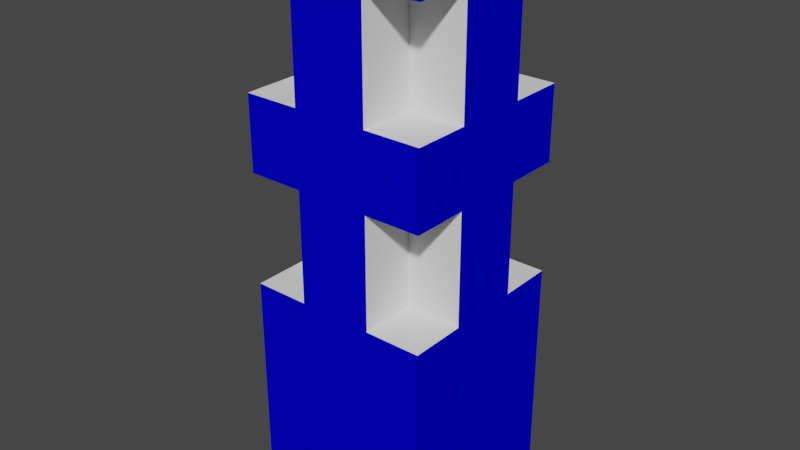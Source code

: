 # Source: untitled.blend  (saved by Blender 3.3.6; exported with 4.5.12 LTS)
import bpy
from mathutils import Matrix  # noqa: F401  (used for matrix-valued properties, if any)

bpy.ops.wm.read_factory_settings(use_empty=True)
scene = bpy.context.scene
scene.name = 'Scene'

# ---- collections
col_collection = bpy.data.collections.new('Collection'); scene.collection.children.link(col_collection)

# ---- materials (node trees are filled in below, after node groups)
mat_blue = bpy.data.materials.new('Blue')
mat_blue.use_transparent_shadow = False
mat_blue.diffuse_color = (0.0, 0.0, 0.6, 1.0)
mat_brown = bpy.data.materials.new('Brown')
mat_brown.use_transparent_shadow = False
mat_brown.diffuse_color = (0.1, 0.03, 0.0, 1.0)

# ---- material node trees

# ---- world
world_world = bpy.data.worlds.new('World'); scene.world = world_world
world_world.use_nodes = True; world_world.node_tree.nodes.clear()
_N = world_world.node_tree.nodes; _L = world_world.node_tree.links
n0 = _N.new('ShaderNodeOutputWorld'); n0.name = 'World Output'; n0.location = (300, 300)
n1 = _N.new('ShaderNodeBackground'); n1.name = 'Background'; n1.location = (10, 300)
n1.inputs[0].default_value = (0.05088, 0.05088, 0.05088, 1.0)
_L.new(n1.outputs[0], n0.inputs[0])
n0.is_active_output = True
world_world.color = (0.05088, 0.05088, 0.05088)
world_world.use_sun_shadow = False
world_world.sun_shadow_jitter_overblur = 0.0

# ---- meshes
me_cube = bpy.data.meshes.new('Cube')
me_cube.from_pydata([(-1.0, -1.0, -1.0), (-1.0, -1.0, 1.0), (-1.0, 1.0, -1.0), (-1.0, 1.0, 1.0), (1.0, -1.0, -1.0), (1.0, -1.0, 1.0), (1.0, 1.0, -1.0), (1.0, 1.0, 1.0)], [], [(0, 1, 3, 2), (2, 3, 7, 6), (6, 7, 5, 4), (4, 5, 1, 0), (2, 6, 4, 0), (7, 3, 1, 5)])
_uv = me_cube.uv_layers.new(name='UVMap')
_uv.uv.foreach_set('vector', [0.375, 0.0, 0.625, 0.0, 0.625, 0.25, 0.375, 0.25, 0.375, 0.25, 0.625, 0.25, 0.625, 0.5, 0.375, 0.5, 0.375, 0.5, 0.625, 0.5, 0.625, 0.75, 0.375, 0.75, 0.375, 0.75, 0.625, 0.75, 0.625, 1.0, 0.375, 1.0, 0.125, 0.5, 0.375, 0.5, 0.375, 0.75, 0.125, 0.75, 0.625, 0.5, 0.875, 0.5, 0.875, 0.75, 0.625, 0.75])
me_cube.materials.append(mat_blue)
me_cube.update()
me_cube_001 = bpy.data.meshes.new('Cube.001')
me_cube_001.from_pydata([(-1.0, -1.0, -1.0), (-1.0, -1.0, 1.0), (-1.0, 1.0, -1.0), (-1.0, 1.0, 1.0), (1.0, -1.0, -1.0), (1.0, -1.0, 1.0), (1.0, 1.0, -1.0), (1.0, 1.0, 1.0)], [], [(0, 1, 3, 2), (2, 3, 7, 6), (6, 7, 5, 4), (4, 5, 1, 0), (2, 6, 4, 0), (7, 3, 1, 5)])
_uv = me_cube_001.uv_layers.new(name='UVMap')
_uv.uv.foreach_set('vector', [0.375, 0.0, 0.625, 0.0, 0.625, 0.25, 0.375, 0.25, 0.375, 0.25, 0.625, 0.25, 0.625, 0.5, 0.375, 0.5, 0.375, 0.5, 0.625, 0.5, 0.625, 0.75, 0.375, 0.75, 0.375, 0.75, 0.625, 0.75, 0.625, 1.0, 0.375, 1.0, 0.125, 0.5, 0.375, 0.5, 0.375, 0.75, 0.125, 0.75, 0.625, 0.5, 0.875, 0.5, 0.875, 0.75, 0.625, 0.75])
me_cube_001.materials.append(mat_brown)
me_cube_001.update()
me_cube_003 = bpy.data.meshes.new('Cube.003')
me_cube_003.from_pydata([(-1.0, -1.0, -1.0), (0.4, 0.4, -0.6), (-1.0, -1.0, 1.0), (0.4, -0.4, -0.6), (0.4, -0.4, 0.6), (0.4, 0.4, 0.6), (-1.0, 1.0, -1.0), (-0.4, 0.4, -0.6), (-1.0, 1.0, 1.0), (-0.4, -0.4, -0.6), (-0.4, 0.4, 0.6), (-0.4, -0.4, 0.6), (1.0, -1.0, -1.0), (1.0, -1.0, 1.0), (1.0, 1.0, -1.0), (1.0, 1.0, 1.0), (0.4, 1.0, 0.6), (0.4, 1.0, -0.6), (1.0, 1.0, 0.6), (1.0, 1.0, -0.6), (1.0, 0.4, 0.6), (1.0, 0.4, -0.6), (-1.0, 0.4, 0.6), (-1.0, 0.4, -0.6), (-1.0, 1.0, 0.6), (-1.0, 1.0, -0.6), (-0.4, 1.0, 0.6), (-0.4, 1.0, -0.6), (-1.0, -0.4, 0.6), (-1.0, -0.4, -0.6), (-1.0, -1.0, -0.6), (-1.0, -1.0, 0.6), (-0.4, -1.0, 0.6), (-0.4, -1.0, -0.6), (1.0, -0.4, -0.6), (1.0, -0.4, 0.6), (1.0, -1.0, -0.6), (1.0, -1.0, 0.6), (0.4, -1.0, 0.6), (0.4, -1.0, -0.6)], [], [(23, 25, 6, 0, 30, 29, 28, 31, 2, 8, 24, 22), (26, 24, 8, 15, 18, 16, 17, 19, 14, 6, 25, 27), (36, 12, 14, 19, 21, 20, 18, 15, 13, 37, 35, 34), (37, 13, 2, 31, 32, 33, 30, 0, 12, 36, 39, 38), (6, 14, 12, 0), (15, 8, 2, 13), (16, 5, 1, 17), (1, 5, 20, 21), (19, 17, 1, 21), (5, 16, 18, 20), (27, 7, 10, 26), (10, 7, 23, 22), (25, 23, 7, 27), (26, 10, 22, 24), (9, 11, 28, 29), (11, 9, 33, 32), (33, 9, 29, 30), (28, 11, 32, 31), (3, 4, 38, 39), (35, 4, 3, 34), (3, 39, 36, 34), (4, 35, 37, 38)])
me_cube_003.polygons.foreach_set('material_index', [0, 0, 0, 0, 0, 0, 1, 1, 1, 1, 1, 1, 1, 1, 1, 1, 1, 1, 1, 1, 1, 1])
_uv = me_cube_003.uv_layers.new(name='UVMap')
_uv.uv.foreach_set('vector', [0.425, 0.175, 0.425, 0.25, 0.375, 0.25, 0.375, 0.0, 0.425, 0.0, 0.425, 0.075, 0.575, 0.075, 0.575, 0.0, 0.625, 0.0, 0.625, 0.25, 0.575, 0.25, 0.575, 0.175, 0.575, 0.325, 0.575, 0.25, 0.625, 0.25, 0.625, 0.5, 0.575, 0.5, 0.575, 0.425, 0.425, 0.425, 0.425, 0.5, 0.375, 0.5, 0.375, 0.25, 0.425, 0.25, 0.425, 0.325, 0.425, 0.75, 0.375, 0.75, 0.375, 0.5, 0.425, 0.5, 0.425, 0.575, 0.575, 0.575, 0.575, 0.5, 0.625, 0.5, 0.625, 0.75, 0.575, 0.75, 0.575, 0.675, 0.425, 0.675, 0.575, 0.75, 0.625, 0.75, 0.625, 1.0, 0.575, 1.0, 0.575, 0.925, 0.425, 0.925, 0.425, 1.0, 0.375, 1.0, 0.375, 0.75, 0.425, 0.75, 0.425, 0.825, 0.575, 0.825, 0.125, 0.5, 0.375, 0.5, 0.375, 0.75, 0.125, 0.75, 0.625, 0.5, 0.875, 0.5, 0.875, 0.75, 0.625, 0.75, 0.625, 0.125, 0.625, 0.0, 0.375, 0.0, 0.375, 0.125, 0.375, 1.0, 0.625, 1.0, 0.625, 0.875, 0.375, 0.875, 0.25, 0.625, 0.125, 0.625, 0.125, 0.75, 0.25, 0.75, 0.875, 0.75, 0.875, 0.625, 0.75, 0.625, 0.75, 0.75, 0.375, 0.625, 0.375, 0.75, 0.625, 0.75, 0.625, 0.625, 0.625, 0.75, 0.375, 0.75, 0.375, 0.875, 0.625, 0.875, 0.25, 0.625, 0.25, 0.75, 0.375, 0.75, 0.375, 0.625, 0.625, 0.625, 0.625, 0.75, 0.75, 0.75, 0.75, 0.625, 0.375, 0.5, 0.625, 0.5, 0.625, 0.375, 0.375, 0.375, 0.625, 0.5, 0.375, 0.5, 0.375, 0.625, 0.625, 0.625, 0.375, 0.625, 0.375, 0.5, 0.25, 0.5, 0.25, 0.625, 0.75, 0.5, 0.625, 0.5, 0.625, 0.625, 0.75, 0.625, 0.375, 0.25, 0.625, 0.25, 0.625, 0.125, 0.375, 0.125, 0.625, 0.375, 0.625, 0.25, 0.375, 0.25, 0.375, 0.375, 0.125, 0.5, 0.125, 0.625, 0.25, 0.625, 0.25, 0.5, 0.875, 0.5, 0.75, 0.5, 0.75, 0.625, 0.875, 0.625])
me_cube_003.materials.append(mat_blue)
me_cube_003.materials.append(None)
me_cube_003.update()
me_cube_005 = bpy.data.meshes.new('Cube.005')
me_cube_005.from_pydata([(-1.0, -1.0, -1.0), (0.4, 0.4, -0.6), (-1.0, -1.0, 1.0), (0.4, -0.4, -0.6), (0.4, -0.4, 0.6), (0.4, 0.4, 0.6), (-1.0, 1.0, -1.0), (-0.4, 0.4, -0.6), (-1.0, 1.0, 1.0), (-0.4, -0.4, -0.6), (-0.4, 0.4, 0.6), (-0.4, -0.4, 0.6), (1.0, -1.0, -1.0), (1.0, -1.0, 1.0), (1.0, 1.0, -1.0), (1.0, 1.0, 1.0), (0.4, 1.0, 0.6), (0.4, 1.0, -0.6), (1.0, 1.0, 0.6), (1.0, 1.0, -0.6), (1.0, 0.4, 0.6), (1.0, 0.4, -0.6), (-1.0, 0.4, 0.6), (-1.0, 0.4, -0.6), (-1.0, 1.0, 0.6), (-1.0, 1.0, -0.6), (-0.4, 1.0, 0.6), (-0.4, 1.0, -0.6), (-1.0, -0.4, 0.6), (-1.0, -0.4, -0.6), (-1.0, -1.0, -0.6), (-1.0, -1.0, 0.6), (-0.4, -1.0, 0.6), (-0.4, -1.0, -0.6), (1.0, -0.4, -0.6), (1.0, -0.4, 0.6), (1.0, -1.0, -0.6), (1.0, -1.0, 0.6), (0.4, -1.0, 0.6), (0.4, -1.0, -0.6)], [], [(23, 25, 6, 0, 30, 29, 28, 31, 2, 8, 24, 22), (26, 24, 8, 15, 18, 16, 17, 19, 14, 6, 25, 27), (36, 12, 14, 19, 21, 20, 18, 15, 13, 37, 35, 34), (37, 13, 2, 31, 32, 33, 30, 0, 12, 36, 39, 38), (6, 14, 12, 0), (15, 8, 2, 13), (16, 5, 1, 17), (1, 5, 20, 21), (19, 17, 1, 21), (5, 16, 18, 20), (27, 7, 10, 26), (10, 7, 23, 22), (25, 23, 7, 27), (26, 10, 22, 24), (9, 11, 28, 29), (11, 9, 33, 32), (33, 9, 29, 30), (28, 11, 32, 31), (3, 4, 38, 39), (35, 4, 3, 34), (3, 39, 36, 34), (4, 35, 37, 38)])
me_cube_005.polygons.foreach_set('material_index', [0, 0, 0, 0, 0, 0, 1, 1, 1, 1, 1, 1, 1, 1, 1, 1, 1, 1, 1, 1, 1, 1])
_uv = me_cube_005.uv_layers.new(name='UVMap')
_uv.uv.foreach_set('vector', [0.425, 0.175, 0.425, 0.25, 0.375, 0.25, 0.375, 0.0, 0.425, 0.0, 0.425, 0.075, 0.575, 0.075, 0.575, 0.0, 0.625, 0.0, 0.625, 0.25, 0.575, 0.25, 0.575, 0.175, 0.575, 0.325, 0.575, 0.25, 0.625, 0.25, 0.625, 0.5, 0.575, 0.5, 0.575, 0.425, 0.425, 0.425, 0.425, 0.5, 0.375, 0.5, 0.375, 0.25, 0.425, 0.25, 0.425, 0.325, 0.425, 0.75, 0.375, 0.75, 0.375, 0.5, 0.425, 0.5, 0.425, 0.575, 0.575, 0.575, 0.575, 0.5, 0.625, 0.5, 0.625, 0.75, 0.575, 0.75, 0.575, 0.675, 0.425, 0.675, 0.575, 0.75, 0.625, 0.75, 0.625, 1.0, 0.575, 1.0, 0.575, 0.925, 0.425, 0.925, 0.425, 1.0, 0.375, 1.0, 0.375, 0.75, 0.425, 0.75, 0.425, 0.825, 0.575, 0.825, 0.125, 0.5, 0.375, 0.5, 0.375, 0.75, 0.125, 0.75, 0.625, 0.5, 0.875, 0.5, 0.875, 0.75, 0.625, 0.75, 0.625, 0.125, 0.625, 0.0, 0.375, 0.0, 0.375, 0.125, 0.375, 1.0, 0.625, 1.0, 0.625, 0.875, 0.375, 0.875, 0.25, 0.625, 0.125, 0.625, 0.125, 0.75, 0.25, 0.75, 0.875, 0.75, 0.875, 0.625, 0.75, 0.625, 0.75, 0.75, 0.375, 0.625, 0.375, 0.75, 0.625, 0.75, 0.625, 0.625, 0.625, 0.75, 0.375, 0.75, 0.375, 0.875, 0.625, 0.875, 0.25, 0.625, 0.25, 0.75, 0.375, 0.75, 0.375, 0.625, 0.625, 0.625, 0.625, 0.75, 0.75, 0.75, 0.75, 0.625, 0.375, 0.5, 0.625, 0.5, 0.625, 0.375, 0.375, 0.375, 0.625, 0.5, 0.375, 0.5, 0.375, 0.625, 0.625, 0.625, 0.375, 0.625, 0.375, 0.5, 0.25, 0.5, 0.25, 0.625, 0.75, 0.5, 0.625, 0.5, 0.625, 0.625, 0.75, 0.625, 0.375, 0.25, 0.625, 0.25, 0.625, 0.125, 0.375, 0.125, 0.625, 0.375, 0.625, 0.25, 0.375, 0.25, 0.375, 0.375, 0.125, 0.5, 0.125, 0.625, 0.25, 0.625, 0.25, 0.5, 0.875, 0.5, 0.75, 0.5, 0.75, 0.625, 0.875, 0.625])
me_cube_005.materials.append(mat_blue)
me_cube_005.materials.append(None)
me_cube_005.update()

# ---- objects
ob_cube = bpy.data.objects.new('Cube', me_cube)
ob_cube_001 = bpy.data.objects.new('Cube.001', me_cube_001)
ob_cube_002 = bpy.data.objects.new('Cube.002', me_cube_003)
ob_cube_003 = bpy.data.objects.new('Cube.003', me_cube_005)

# ---- transforms, parenting, visibility, modifiers, constraints
ob_cube.location = (0.0, 0.0, 0.842)
ob_cube.scale = (0.842, 0.842, 0.842)
ob_cube_001.location = (0.2781, -0.6315, 0.2807)
ob_cube_001.scale = (0.2105, 0.2807, 0.2807)
ob_cube_002.location = (0.0, 0.0, 2.526)
ob_cube_002.scale = (0.842, 0.842, 0.842)
ob_cube_003.location = (0.0, 0.0, 4.21)
ob_cube_003.scale = (0.842, 0.842, 0.842)

# ---- collection membership
col_collection.objects.link(ob_cube)
col_collection.objects.link(ob_cube_001)
col_collection.objects.link(ob_cube_002)
col_collection.objects.link(ob_cube_003)

# ---- scene / render settings (as saved in the file)
scene.frame_start = 1; scene.frame_end = 250; scene.frame_set(6)
scene.render.engine = 'BLENDER_EEVEE_NEXT'
scene.cycles.sampling_pattern = 'TABULATED_SOBOL'
scene.cycles.use_light_tree = False
scene.view_settings.view_transform = 'Filmic'
bpy.context.view_layer.update()

# ---- added for rendering (the .blend has no active camera and no usable light): camera, sun
cam_auto = bpy.data.cameras.new('AutoCamera')
cam_auto.lens = 50.0
cam_auto.sensor_width = 36.0
cam_auto.clip_end = 1000.0
ob_auto_camera = bpy.data.objects.new('AutoCamera', cam_auto)
scene.collection.objects.link(ob_auto_camera)
ob_auto_camera.location = (5.18778, -6.26042, 6.67635)
ob_auto_camera.rotation_euler = (1.09748, -7.21219e-08, 0.694738)
scene.camera = ob_auto_camera
light_auto_sun = bpy.data.lights.new('AutoSun', 'SUN')
light_auto_sun.energy = 3.0
light_auto_sun.angle = 0.0523599
ob_auto_sun = bpy.data.objects.new('AutoSun', light_auto_sun)
scene.collection.objects.link(ob_auto_sun)
ob_auto_sun.rotation_euler = (0.872665, 0.174533, 0.523599)
bpy.context.view_layer.update()
